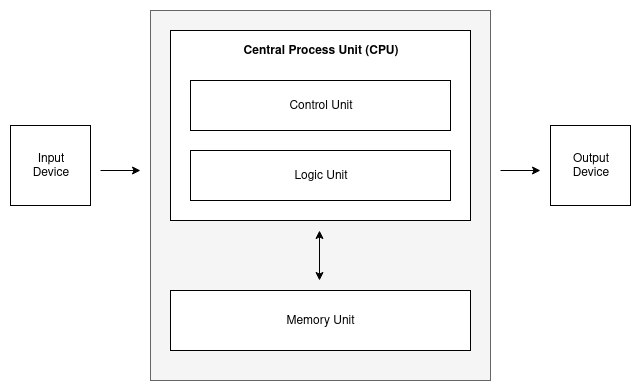

The diagram above was exported from draw.io. Its source (the exported page's mxGraphModel, read from the mxfile embedded in the PNG):
<mxGraphModel dx="1408" dy="601" grid="1" gridSize="10" guides="1" tooltips="1" connect="1" arrows="1" fold="1" page="1" pageScale="1" pageWidth="850" pageHeight="1100" math="0" shadow="0">
  <root>
    <mxCell id="0" />
    <mxCell id="1" parent="0" />
    <mxCell id="JfiuN193ZTvIQBhGOxO1-41" value="" style="rounded=0;whiteSpace=wrap;html=1;fillColor=#f5f5f5;strokeColor=#666666;fontColor=#333333;" vertex="1" parent="1">
      <mxGeometry x="240" y="40" width="340" height="370" as="geometry" />
    </mxCell>
    <mxCell id="JfiuN193ZTvIQBhGOxO1-26" value="&lt;div&gt;Input&lt;/div&gt;&lt;div&gt;Device&lt;/div&gt;" style="whiteSpace=wrap;html=1;aspect=fixed;" vertex="1" parent="1">
      <mxGeometry x="100" y="155" width="80" height="80" as="geometry" />
    </mxCell>
    <mxCell id="JfiuN193ZTvIQBhGOxO1-30" value="Memory Unit" style="rounded=0;whiteSpace=wrap;html=1;" vertex="1" parent="1">
      <mxGeometry x="260" y="320" width="300" height="60" as="geometry" />
    </mxCell>
    <mxCell id="JfiuN193ZTvIQBhGOxO1-31" value="" style="rounded=0;whiteSpace=wrap;html=1;" vertex="1" parent="1">
      <mxGeometry x="260" y="60" width="300" height="190" as="geometry" />
    </mxCell>
    <mxCell id="JfiuN193ZTvIQBhGOxO1-32" value="&lt;b&gt;Central Process Unit (CPU)&lt;/b&gt;" style="text;html=1;strokeColor=none;fillColor=none;align=center;verticalAlign=middle;whiteSpace=wrap;rounded=0;" vertex="1" parent="1">
      <mxGeometry x="280" y="70" width="260" height="20" as="geometry" />
    </mxCell>
    <mxCell id="JfiuN193ZTvIQBhGOxO1-33" value="Control Unit" style="rounded=0;whiteSpace=wrap;html=1;" vertex="1" parent="1">
      <mxGeometry x="280" y="110" width="260" height="50" as="geometry" />
    </mxCell>
    <mxCell id="JfiuN193ZTvIQBhGOxO1-34" value="Logic Unit" style="rounded=0;whiteSpace=wrap;html=1;" vertex="1" parent="1">
      <mxGeometry x="280" y="180" width="260" height="50" as="geometry" />
    </mxCell>
    <mxCell id="JfiuN193ZTvIQBhGOxO1-37" value="" style="endArrow=classic;startArrow=classic;html=1;" edge="1" parent="1">
      <mxGeometry width="50" height="50" relative="1" as="geometry">
        <mxPoint x="409" y="310" as="sourcePoint" />
        <mxPoint x="409" y="260" as="targetPoint" />
      </mxGeometry>
    </mxCell>
    <mxCell id="JfiuN193ZTvIQBhGOxO1-38" value="" style="endArrow=classic;html=1;" edge="1" parent="1">
      <mxGeometry width="50" height="50" relative="1" as="geometry">
        <mxPoint x="190" y="200" as="sourcePoint" />
        <mxPoint x="230" y="200" as="targetPoint" />
      </mxGeometry>
    </mxCell>
    <mxCell id="JfiuN193ZTvIQBhGOxO1-39" value="&lt;div&gt;Output&lt;/div&gt;&lt;div&gt;Device&lt;/div&gt;" style="whiteSpace=wrap;html=1;aspect=fixed;" vertex="1" parent="1">
      <mxGeometry x="640" y="155" width="80" height="80" as="geometry" />
    </mxCell>
    <mxCell id="JfiuN193ZTvIQBhGOxO1-40" value="" style="endArrow=classic;html=1;" edge="1" parent="1">
      <mxGeometry width="50" height="50" relative="1" as="geometry">
        <mxPoint x="590" y="200" as="sourcePoint" />
        <mxPoint x="630" y="200" as="targetPoint" />
      </mxGeometry>
    </mxCell>
  </root>
</mxGraphModel>